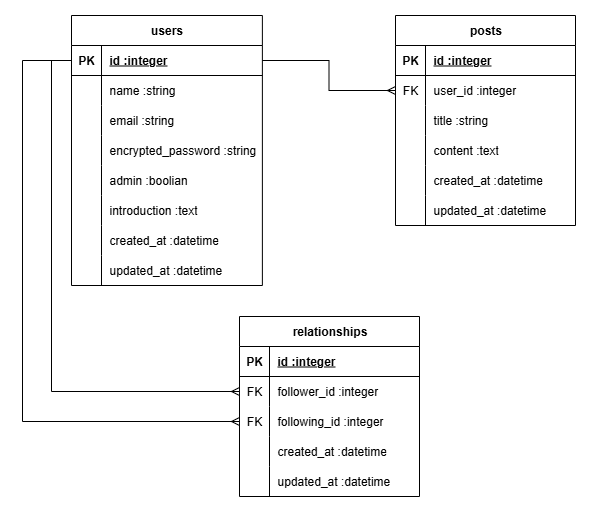

The diagram above was exported from draw.io. Its source (the exported page's mxGraphModel, read from the mxfile embedded in the PNG):
<mxGraphModel dx="786" dy="564" grid="0" gridSize="10" guides="1" tooltips="1" connect="1" arrows="1" fold="1" page="1" pageScale="1" pageWidth="827" pageHeight="1169" math="0" shadow="0">
  <root>
    <mxCell id="0" />
    <mxCell id="1" parent="0" />
    <mxCell id="RAjaHRQUyQbf8FV35z5Z-1" value="users" style="shape=table;startSize=30;container=1;collapsible=1;childLayout=tableLayout;fixedRows=1;rowLines=0;fontStyle=1;align=center;resizeLast=1;html=1;" parent="1" vertex="1">
      <mxGeometry x="101" y="90" width="190.88098144531256" height="270" as="geometry" />
    </mxCell>
    <mxCell id="RAjaHRQUyQbf8FV35z5Z-2" value="" style="shape=tableRow;horizontal=0;startSize=0;swimlaneHead=0;swimlaneBody=0;fillColor=none;collapsible=0;dropTarget=0;points=[[0,0.5],[1,0.5]];portConstraint=eastwest;top=0;left=0;right=0;bottom=1;" parent="RAjaHRQUyQbf8FV35z5Z-1" vertex="1">
      <mxGeometry y="30" width="190.88098144531256" height="30" as="geometry" />
    </mxCell>
    <mxCell id="RAjaHRQUyQbf8FV35z5Z-3" value="PK" style="shape=partialRectangle;connectable=0;fillColor=none;top=0;left=0;bottom=0;right=0;fontStyle=1;overflow=hidden;whiteSpace=wrap;html=1;" parent="RAjaHRQUyQbf8FV35z5Z-2" vertex="1">
      <mxGeometry width="30" height="30" as="geometry">
        <mxRectangle width="30" height="30" as="alternateBounds" />
      </mxGeometry>
    </mxCell>
    <mxCell id="RAjaHRQUyQbf8FV35z5Z-4" value="id :integer" style="shape=partialRectangle;connectable=0;fillColor=none;top=0;left=0;bottom=0;right=0;align=left;spacingLeft=6;fontStyle=5;overflow=hidden;whiteSpace=wrap;html=1;" parent="RAjaHRQUyQbf8FV35z5Z-2" vertex="1">
      <mxGeometry x="30" width="160.88098144531256" height="30" as="geometry">
        <mxRectangle width="160.88098144531256" height="30" as="alternateBounds" />
      </mxGeometry>
    </mxCell>
    <mxCell id="RAjaHRQUyQbf8FV35z5Z-5" value="" style="shape=tableRow;horizontal=0;startSize=0;swimlaneHead=0;swimlaneBody=0;fillColor=none;collapsible=0;dropTarget=0;points=[[0,0.5],[1,0.5]];portConstraint=eastwest;top=0;left=0;right=0;bottom=0;" parent="RAjaHRQUyQbf8FV35z5Z-1" vertex="1">
      <mxGeometry y="60" width="190.88098144531256" height="30" as="geometry" />
    </mxCell>
    <mxCell id="RAjaHRQUyQbf8FV35z5Z-6" value="" style="shape=partialRectangle;connectable=0;fillColor=none;top=0;left=0;bottom=0;right=0;editable=1;overflow=hidden;whiteSpace=wrap;html=1;" parent="RAjaHRQUyQbf8FV35z5Z-5" vertex="1">
      <mxGeometry width="30" height="30" as="geometry">
        <mxRectangle width="30" height="30" as="alternateBounds" />
      </mxGeometry>
    </mxCell>
    <mxCell id="RAjaHRQUyQbf8FV35z5Z-7" value="name :string" style="shape=partialRectangle;connectable=0;fillColor=none;top=0;left=0;bottom=0;right=0;align=left;spacingLeft=6;overflow=hidden;whiteSpace=wrap;html=1;" parent="RAjaHRQUyQbf8FV35z5Z-5" vertex="1">
      <mxGeometry x="30" width="160.88098144531256" height="30" as="geometry">
        <mxRectangle width="160.88098144531256" height="30" as="alternateBounds" />
      </mxGeometry>
    </mxCell>
    <mxCell id="RAjaHRQUyQbf8FV35z5Z-8" value="" style="shape=tableRow;horizontal=0;startSize=0;swimlaneHead=0;swimlaneBody=0;fillColor=none;collapsible=0;dropTarget=0;points=[[0,0.5],[1,0.5]];portConstraint=eastwest;top=0;left=0;right=0;bottom=0;" parent="RAjaHRQUyQbf8FV35z5Z-1" vertex="1">
      <mxGeometry y="90" width="190.88098144531256" height="30" as="geometry" />
    </mxCell>
    <mxCell id="RAjaHRQUyQbf8FV35z5Z-9" value="" style="shape=partialRectangle;connectable=0;fillColor=none;top=0;left=0;bottom=0;right=0;editable=1;overflow=hidden;whiteSpace=wrap;html=1;" parent="RAjaHRQUyQbf8FV35z5Z-8" vertex="1">
      <mxGeometry width="30" height="30" as="geometry">
        <mxRectangle width="30" height="30" as="alternateBounds" />
      </mxGeometry>
    </mxCell>
    <mxCell id="RAjaHRQUyQbf8FV35z5Z-10" value="email :string" style="shape=partialRectangle;connectable=0;fillColor=none;top=0;left=0;bottom=0;right=0;align=left;spacingLeft=6;overflow=hidden;whiteSpace=wrap;html=1;" parent="RAjaHRQUyQbf8FV35z5Z-8" vertex="1">
      <mxGeometry x="30" width="160.88098144531256" height="30" as="geometry">
        <mxRectangle width="160.88098144531256" height="30" as="alternateBounds" />
      </mxGeometry>
    </mxCell>
    <mxCell id="RAjaHRQUyQbf8FV35z5Z-11" value="" style="shape=tableRow;horizontal=0;startSize=0;swimlaneHead=0;swimlaneBody=0;fillColor=none;collapsible=0;dropTarget=0;points=[[0,0.5],[1,0.5]];portConstraint=eastwest;top=0;left=0;right=0;bottom=0;" parent="RAjaHRQUyQbf8FV35z5Z-1" vertex="1">
      <mxGeometry y="120" width="190.88098144531256" height="30" as="geometry" />
    </mxCell>
    <mxCell id="RAjaHRQUyQbf8FV35z5Z-12" value="" style="shape=partialRectangle;connectable=0;fillColor=none;top=0;left=0;bottom=0;right=0;editable=1;overflow=hidden;whiteSpace=wrap;html=1;" parent="RAjaHRQUyQbf8FV35z5Z-11" vertex="1">
      <mxGeometry width="30" height="30" as="geometry">
        <mxRectangle width="30" height="30" as="alternateBounds" />
      </mxGeometry>
    </mxCell>
    <mxCell id="RAjaHRQUyQbf8FV35z5Z-13" value="encrypted_password :string" style="shape=partialRectangle;connectable=0;fillColor=none;top=0;left=0;bottom=0;right=0;align=left;spacingLeft=6;overflow=hidden;whiteSpace=wrap;html=1;" parent="RAjaHRQUyQbf8FV35z5Z-11" vertex="1">
      <mxGeometry x="30" width="160.88098144531256" height="30" as="geometry">
        <mxRectangle width="160.88098144531256" height="30" as="alternateBounds" />
      </mxGeometry>
    </mxCell>
    <mxCell id="Zsw_snIqGzzCUVTzj7Sa-2" value="" style="shape=tableRow;horizontal=0;startSize=0;swimlaneHead=0;swimlaneBody=0;fillColor=none;collapsible=0;dropTarget=0;points=[[0,0.5],[1,0.5]];portConstraint=eastwest;top=0;left=0;right=0;bottom=0;" vertex="1" parent="RAjaHRQUyQbf8FV35z5Z-1">
      <mxGeometry y="150" width="190.88098144531256" height="30" as="geometry" />
    </mxCell>
    <mxCell id="Zsw_snIqGzzCUVTzj7Sa-3" value="" style="shape=partialRectangle;connectable=0;fillColor=none;top=0;left=0;bottom=0;right=0;editable=1;overflow=hidden;whiteSpace=wrap;html=1;" vertex="1" parent="Zsw_snIqGzzCUVTzj7Sa-2">
      <mxGeometry width="30" height="30" as="geometry">
        <mxRectangle width="30" height="30" as="alternateBounds" />
      </mxGeometry>
    </mxCell>
    <mxCell id="Zsw_snIqGzzCUVTzj7Sa-4" value="admin :boolian" style="shape=partialRectangle;connectable=0;fillColor=none;top=0;left=0;bottom=0;right=0;align=left;spacingLeft=6;overflow=hidden;whiteSpace=wrap;html=1;" vertex="1" parent="Zsw_snIqGzzCUVTzj7Sa-2">
      <mxGeometry x="30" width="160.88098144531256" height="30" as="geometry">
        <mxRectangle width="160.88098144531256" height="30" as="alternateBounds" />
      </mxGeometry>
    </mxCell>
    <mxCell id="Zsw_snIqGzzCUVTzj7Sa-5" value="" style="shape=tableRow;horizontal=0;startSize=0;swimlaneHead=0;swimlaneBody=0;fillColor=none;collapsible=0;dropTarget=0;points=[[0,0.5],[1,0.5]];portConstraint=eastwest;top=0;left=0;right=0;bottom=0;" vertex="1" parent="RAjaHRQUyQbf8FV35z5Z-1">
      <mxGeometry y="180" width="190.88098144531256" height="30" as="geometry" />
    </mxCell>
    <mxCell id="Zsw_snIqGzzCUVTzj7Sa-6" value="" style="shape=partialRectangle;connectable=0;fillColor=none;top=0;left=0;bottom=0;right=0;editable=1;overflow=hidden;whiteSpace=wrap;html=1;" vertex="1" parent="Zsw_snIqGzzCUVTzj7Sa-5">
      <mxGeometry width="30" height="30" as="geometry">
        <mxRectangle width="30" height="30" as="alternateBounds" />
      </mxGeometry>
    </mxCell>
    <mxCell id="Zsw_snIqGzzCUVTzj7Sa-7" value="&lt;span class=&quot;notion-enable-hover&quot; data-token-index=&quot;0&quot; style=&quot;&quot;&gt;introduction :text&lt;/span&gt;" style="shape=partialRectangle;connectable=0;fillColor=none;top=0;left=0;bottom=0;right=0;align=left;spacingLeft=6;overflow=hidden;whiteSpace=wrap;html=1;" vertex="1" parent="Zsw_snIqGzzCUVTzj7Sa-5">
      <mxGeometry x="30" width="160.88098144531256" height="30" as="geometry">
        <mxRectangle width="160.88098144531256" height="30" as="alternateBounds" />
      </mxGeometry>
    </mxCell>
    <mxCell id="RAjaHRQUyQbf8FV35z5Z-28" value="" style="shape=tableRow;horizontal=0;startSize=0;swimlaneHead=0;swimlaneBody=0;fillColor=none;collapsible=0;dropTarget=0;points=[[0,0.5],[1,0.5]];portConstraint=eastwest;top=0;left=0;right=0;bottom=0;" parent="RAjaHRQUyQbf8FV35z5Z-1" vertex="1">
      <mxGeometry y="210" width="190.88098144531256" height="30" as="geometry" />
    </mxCell>
    <mxCell id="RAjaHRQUyQbf8FV35z5Z-29" value="" style="shape=partialRectangle;connectable=0;fillColor=none;top=0;left=0;bottom=0;right=0;editable=1;overflow=hidden;whiteSpace=wrap;html=1;" parent="RAjaHRQUyQbf8FV35z5Z-28" vertex="1">
      <mxGeometry width="30" height="30" as="geometry">
        <mxRectangle width="30" height="30" as="alternateBounds" />
      </mxGeometry>
    </mxCell>
    <mxCell id="RAjaHRQUyQbf8FV35z5Z-30" value="created_at :datetime" style="shape=partialRectangle;connectable=0;fillColor=none;top=0;left=0;bottom=0;right=0;align=left;spacingLeft=6;overflow=hidden;whiteSpace=wrap;html=1;" parent="RAjaHRQUyQbf8FV35z5Z-28" vertex="1">
      <mxGeometry x="30" width="160.88098144531256" height="30" as="geometry">
        <mxRectangle width="160.88098144531256" height="30" as="alternateBounds" />
      </mxGeometry>
    </mxCell>
    <mxCell id="RAjaHRQUyQbf8FV35z5Z-31" value="" style="shape=tableRow;horizontal=0;startSize=0;swimlaneHead=0;swimlaneBody=0;fillColor=none;collapsible=0;dropTarget=0;points=[[0,0.5],[1,0.5]];portConstraint=eastwest;top=0;left=0;right=0;bottom=0;" parent="RAjaHRQUyQbf8FV35z5Z-1" vertex="1">
      <mxGeometry y="240" width="190.88098144531256" height="30" as="geometry" />
    </mxCell>
    <mxCell id="RAjaHRQUyQbf8FV35z5Z-32" value="" style="shape=partialRectangle;connectable=0;fillColor=none;top=0;left=0;bottom=0;right=0;editable=1;overflow=hidden;whiteSpace=wrap;html=1;" parent="RAjaHRQUyQbf8FV35z5Z-31" vertex="1">
      <mxGeometry width="30" height="30" as="geometry">
        <mxRectangle width="30" height="30" as="alternateBounds" />
      </mxGeometry>
    </mxCell>
    <mxCell id="RAjaHRQUyQbf8FV35z5Z-33" value="updated_at :datetime" style="shape=partialRectangle;connectable=0;fillColor=none;top=0;left=0;bottom=0;right=0;align=left;spacingLeft=6;overflow=hidden;whiteSpace=wrap;html=1;" parent="RAjaHRQUyQbf8FV35z5Z-31" vertex="1">
      <mxGeometry x="30" width="160.88098144531256" height="30" as="geometry">
        <mxRectangle width="160.88098144531256" height="30" as="alternateBounds" />
      </mxGeometry>
    </mxCell>
    <mxCell id="RAjaHRQUyQbf8FV35z5Z-34" value="posts" style="shape=table;startSize=30;container=1;collapsible=1;childLayout=tableLayout;fixedRows=1;rowLines=0;fontStyle=1;align=center;resizeLast=1;html=1;" parent="1" vertex="1">
      <mxGeometry x="425" y="90" width="180" height="210" as="geometry" />
    </mxCell>
    <mxCell id="RAjaHRQUyQbf8FV35z5Z-35" value="" style="shape=tableRow;horizontal=0;startSize=0;swimlaneHead=0;swimlaneBody=0;fillColor=none;collapsible=0;dropTarget=0;points=[[0,0.5],[1,0.5]];portConstraint=eastwest;top=0;left=0;right=0;bottom=1;" parent="RAjaHRQUyQbf8FV35z5Z-34" vertex="1">
      <mxGeometry y="30" width="180" height="30" as="geometry" />
    </mxCell>
    <mxCell id="RAjaHRQUyQbf8FV35z5Z-36" value="PK" style="shape=partialRectangle;connectable=0;fillColor=none;top=0;left=0;bottom=0;right=0;fontStyle=1;overflow=hidden;whiteSpace=wrap;html=1;" parent="RAjaHRQUyQbf8FV35z5Z-35" vertex="1">
      <mxGeometry width="30" height="30" as="geometry">
        <mxRectangle width="30" height="30" as="alternateBounds" />
      </mxGeometry>
    </mxCell>
    <mxCell id="RAjaHRQUyQbf8FV35z5Z-37" value="id :integer" style="shape=partialRectangle;connectable=0;fillColor=none;top=0;left=0;bottom=0;right=0;align=left;spacingLeft=6;fontStyle=5;overflow=hidden;whiteSpace=wrap;html=1;" parent="RAjaHRQUyQbf8FV35z5Z-35" vertex="1">
      <mxGeometry x="30" width="150" height="30" as="geometry">
        <mxRectangle width="150" height="30" as="alternateBounds" />
      </mxGeometry>
    </mxCell>
    <mxCell id="RAjaHRQUyQbf8FV35z5Z-38" value="" style="shape=tableRow;horizontal=0;startSize=0;swimlaneHead=0;swimlaneBody=0;fillColor=none;collapsible=0;dropTarget=0;points=[[0,0.5],[1,0.5]];portConstraint=eastwest;top=0;left=0;right=0;bottom=0;" parent="RAjaHRQUyQbf8FV35z5Z-34" vertex="1">
      <mxGeometry y="60" width="180" height="30" as="geometry" />
    </mxCell>
    <mxCell id="RAjaHRQUyQbf8FV35z5Z-39" value="FK" style="shape=partialRectangle;connectable=0;fillColor=none;top=0;left=0;bottom=0;right=0;editable=1;overflow=hidden;whiteSpace=wrap;html=1;" parent="RAjaHRQUyQbf8FV35z5Z-38" vertex="1">
      <mxGeometry width="30" height="30" as="geometry">
        <mxRectangle width="30" height="30" as="alternateBounds" />
      </mxGeometry>
    </mxCell>
    <mxCell id="RAjaHRQUyQbf8FV35z5Z-40" value="user_id&amp;nbsp;:integer" style="shape=partialRectangle;connectable=0;fillColor=none;top=0;left=0;bottom=0;right=0;align=left;spacingLeft=6;overflow=hidden;whiteSpace=wrap;html=1;" parent="RAjaHRQUyQbf8FV35z5Z-38" vertex="1">
      <mxGeometry x="30" width="150" height="30" as="geometry">
        <mxRectangle width="150" height="30" as="alternateBounds" />
      </mxGeometry>
    </mxCell>
    <mxCell id="RAjaHRQUyQbf8FV35z5Z-41" value="" style="shape=tableRow;horizontal=0;startSize=0;swimlaneHead=0;swimlaneBody=0;fillColor=none;collapsible=0;dropTarget=0;points=[[0,0.5],[1,0.5]];portConstraint=eastwest;top=0;left=0;right=0;bottom=0;" parent="RAjaHRQUyQbf8FV35z5Z-34" vertex="1">
      <mxGeometry y="90" width="180" height="30" as="geometry" />
    </mxCell>
    <mxCell id="RAjaHRQUyQbf8FV35z5Z-42" value="" style="shape=partialRectangle;connectable=0;fillColor=none;top=0;left=0;bottom=0;right=0;editable=1;overflow=hidden;whiteSpace=wrap;html=1;" parent="RAjaHRQUyQbf8FV35z5Z-41" vertex="1">
      <mxGeometry width="30" height="30" as="geometry">
        <mxRectangle width="30" height="30" as="alternateBounds" />
      </mxGeometry>
    </mxCell>
    <mxCell id="RAjaHRQUyQbf8FV35z5Z-43" value="title :string" style="shape=partialRectangle;connectable=0;fillColor=none;top=0;left=0;bottom=0;right=0;align=left;spacingLeft=6;overflow=hidden;whiteSpace=wrap;html=1;" parent="RAjaHRQUyQbf8FV35z5Z-41" vertex="1">
      <mxGeometry x="30" width="150" height="30" as="geometry">
        <mxRectangle width="150" height="30" as="alternateBounds" />
      </mxGeometry>
    </mxCell>
    <mxCell id="RAjaHRQUyQbf8FV35z5Z-44" value="" style="shape=tableRow;horizontal=0;startSize=0;swimlaneHead=0;swimlaneBody=0;fillColor=none;collapsible=0;dropTarget=0;points=[[0,0.5],[1,0.5]];portConstraint=eastwest;top=0;left=0;right=0;bottom=0;" parent="RAjaHRQUyQbf8FV35z5Z-34" vertex="1">
      <mxGeometry y="120" width="180" height="30" as="geometry" />
    </mxCell>
    <mxCell id="RAjaHRQUyQbf8FV35z5Z-45" value="" style="shape=partialRectangle;connectable=0;fillColor=none;top=0;left=0;bottom=0;right=0;editable=1;overflow=hidden;whiteSpace=wrap;html=1;" parent="RAjaHRQUyQbf8FV35z5Z-44" vertex="1">
      <mxGeometry width="30" height="30" as="geometry">
        <mxRectangle width="30" height="30" as="alternateBounds" />
      </mxGeometry>
    </mxCell>
    <mxCell id="RAjaHRQUyQbf8FV35z5Z-46" value="content :text" style="shape=partialRectangle;connectable=0;fillColor=none;top=0;left=0;bottom=0;right=0;align=left;spacingLeft=6;overflow=hidden;whiteSpace=wrap;html=1;" parent="RAjaHRQUyQbf8FV35z5Z-44" vertex="1">
      <mxGeometry x="30" width="150" height="30" as="geometry">
        <mxRectangle width="150" height="30" as="alternateBounds" />
      </mxGeometry>
    </mxCell>
    <mxCell id="RAjaHRQUyQbf8FV35z5Z-48" value="" style="shape=tableRow;horizontal=0;startSize=0;swimlaneHead=0;swimlaneBody=0;fillColor=none;collapsible=0;dropTarget=0;points=[[0,0.5],[1,0.5]];portConstraint=eastwest;top=0;left=0;right=0;bottom=0;" parent="RAjaHRQUyQbf8FV35z5Z-34" vertex="1">
      <mxGeometry y="150" width="180" height="30" as="geometry" />
    </mxCell>
    <mxCell id="RAjaHRQUyQbf8FV35z5Z-49" value="" style="shape=partialRectangle;connectable=0;fillColor=none;top=0;left=0;bottom=0;right=0;editable=1;overflow=hidden;whiteSpace=wrap;html=1;" parent="RAjaHRQUyQbf8FV35z5Z-48" vertex="1">
      <mxGeometry width="30" height="30" as="geometry">
        <mxRectangle width="30" height="30" as="alternateBounds" />
      </mxGeometry>
    </mxCell>
    <mxCell id="RAjaHRQUyQbf8FV35z5Z-50" value="created_at :datetime" style="shape=partialRectangle;connectable=0;fillColor=none;top=0;left=0;bottom=0;right=0;align=left;spacingLeft=6;overflow=hidden;whiteSpace=wrap;html=1;" parent="RAjaHRQUyQbf8FV35z5Z-48" vertex="1">
      <mxGeometry x="30" width="150" height="30" as="geometry">
        <mxRectangle width="150" height="30" as="alternateBounds" />
      </mxGeometry>
    </mxCell>
    <mxCell id="RAjaHRQUyQbf8FV35z5Z-51" value="" style="shape=tableRow;horizontal=0;startSize=0;swimlaneHead=0;swimlaneBody=0;fillColor=none;collapsible=0;dropTarget=0;points=[[0,0.5],[1,0.5]];portConstraint=eastwest;top=0;left=0;right=0;bottom=0;" parent="RAjaHRQUyQbf8FV35z5Z-34" vertex="1">
      <mxGeometry y="180" width="180" height="30" as="geometry" />
    </mxCell>
    <mxCell id="RAjaHRQUyQbf8FV35z5Z-52" value="" style="shape=partialRectangle;connectable=0;fillColor=none;top=0;left=0;bottom=0;right=0;editable=1;overflow=hidden;whiteSpace=wrap;html=1;" parent="RAjaHRQUyQbf8FV35z5Z-51" vertex="1">
      <mxGeometry width="30" height="30" as="geometry">
        <mxRectangle width="30" height="30" as="alternateBounds" />
      </mxGeometry>
    </mxCell>
    <mxCell id="RAjaHRQUyQbf8FV35z5Z-53" value="updated_at :datetime" style="shape=partialRectangle;connectable=0;fillColor=none;top=0;left=0;bottom=0;right=0;align=left;spacingLeft=6;overflow=hidden;whiteSpace=wrap;html=1;" parent="RAjaHRQUyQbf8FV35z5Z-51" vertex="1">
      <mxGeometry x="30" width="150" height="30" as="geometry">
        <mxRectangle width="150" height="30" as="alternateBounds" />
      </mxGeometry>
    </mxCell>
    <mxCell id="RAjaHRQUyQbf8FV35z5Z-54" value="relationships" style="shape=table;startSize=30;container=1;collapsible=1;childLayout=tableLayout;fixedRows=1;rowLines=0;fontStyle=1;align=center;resizeLast=1;html=1;" parent="1" vertex="1">
      <mxGeometry x="269" y="391" width="180" height="180" as="geometry" />
    </mxCell>
    <mxCell id="RAjaHRQUyQbf8FV35z5Z-55" value="" style="shape=tableRow;horizontal=0;startSize=0;swimlaneHead=0;swimlaneBody=0;fillColor=none;collapsible=0;dropTarget=0;points=[[0,0.5],[1,0.5]];portConstraint=eastwest;top=0;left=0;right=0;bottom=1;" parent="RAjaHRQUyQbf8FV35z5Z-54" vertex="1">
      <mxGeometry y="30" width="180" height="30" as="geometry" />
    </mxCell>
    <mxCell id="RAjaHRQUyQbf8FV35z5Z-56" value="PK" style="shape=partialRectangle;connectable=0;fillColor=none;top=0;left=0;bottom=0;right=0;fontStyle=1;overflow=hidden;whiteSpace=wrap;html=1;" parent="RAjaHRQUyQbf8FV35z5Z-55" vertex="1">
      <mxGeometry width="30" height="30" as="geometry">
        <mxRectangle width="30" height="30" as="alternateBounds" />
      </mxGeometry>
    </mxCell>
    <mxCell id="RAjaHRQUyQbf8FV35z5Z-57" value="id :integer" style="shape=partialRectangle;connectable=0;fillColor=none;top=0;left=0;bottom=0;right=0;align=left;spacingLeft=6;fontStyle=5;overflow=hidden;whiteSpace=wrap;html=1;" parent="RAjaHRQUyQbf8FV35z5Z-55" vertex="1">
      <mxGeometry x="30" width="150" height="30" as="geometry">
        <mxRectangle width="150" height="30" as="alternateBounds" />
      </mxGeometry>
    </mxCell>
    <mxCell id="RAjaHRQUyQbf8FV35z5Z-58" value="" style="shape=tableRow;horizontal=0;startSize=0;swimlaneHead=0;swimlaneBody=0;fillColor=none;collapsible=0;dropTarget=0;points=[[0,0.5],[1,0.5]];portConstraint=eastwest;top=0;left=0;right=0;bottom=0;" parent="RAjaHRQUyQbf8FV35z5Z-54" vertex="1">
      <mxGeometry y="60" width="180" height="30" as="geometry" />
    </mxCell>
    <mxCell id="RAjaHRQUyQbf8FV35z5Z-59" value="FK" style="shape=partialRectangle;connectable=0;fillColor=none;top=0;left=0;bottom=0;right=0;editable=1;overflow=hidden;whiteSpace=wrap;html=1;" parent="RAjaHRQUyQbf8FV35z5Z-58" vertex="1">
      <mxGeometry width="30" height="30" as="geometry">
        <mxRectangle width="30" height="30" as="alternateBounds" />
      </mxGeometry>
    </mxCell>
    <mxCell id="RAjaHRQUyQbf8FV35z5Z-60" value="follower_id :integer" style="shape=partialRectangle;connectable=0;fillColor=none;top=0;left=0;bottom=0;right=0;align=left;spacingLeft=6;overflow=hidden;whiteSpace=wrap;html=1;" parent="RAjaHRQUyQbf8FV35z5Z-58" vertex="1">
      <mxGeometry x="30" width="150" height="30" as="geometry">
        <mxRectangle width="150" height="30" as="alternateBounds" />
      </mxGeometry>
    </mxCell>
    <mxCell id="RAjaHRQUyQbf8FV35z5Z-61" value="" style="shape=tableRow;horizontal=0;startSize=0;swimlaneHead=0;swimlaneBody=0;fillColor=none;collapsible=0;dropTarget=0;points=[[0,0.5],[1,0.5]];portConstraint=eastwest;top=0;left=0;right=0;bottom=0;" parent="RAjaHRQUyQbf8FV35z5Z-54" vertex="1">
      <mxGeometry y="90" width="180" height="30" as="geometry" />
    </mxCell>
    <mxCell id="RAjaHRQUyQbf8FV35z5Z-62" value="FK" style="shape=partialRectangle;connectable=0;fillColor=none;top=0;left=0;bottom=0;right=0;editable=1;overflow=hidden;whiteSpace=wrap;html=1;" parent="RAjaHRQUyQbf8FV35z5Z-61" vertex="1">
      <mxGeometry width="30" height="30" as="geometry">
        <mxRectangle width="30" height="30" as="alternateBounds" />
      </mxGeometry>
    </mxCell>
    <mxCell id="RAjaHRQUyQbf8FV35z5Z-63" value="following_id :integer" style="shape=partialRectangle;connectable=0;fillColor=none;top=0;left=0;bottom=0;right=0;align=left;spacingLeft=6;overflow=hidden;whiteSpace=wrap;html=1;" parent="RAjaHRQUyQbf8FV35z5Z-61" vertex="1">
      <mxGeometry x="30" width="150" height="30" as="geometry">
        <mxRectangle width="150" height="30" as="alternateBounds" />
      </mxGeometry>
    </mxCell>
    <mxCell id="RAjaHRQUyQbf8FV35z5Z-64" value="" style="shape=tableRow;horizontal=0;startSize=0;swimlaneHead=0;swimlaneBody=0;fillColor=none;collapsible=0;dropTarget=0;points=[[0,0.5],[1,0.5]];portConstraint=eastwest;top=0;left=0;right=0;bottom=0;" parent="RAjaHRQUyQbf8FV35z5Z-54" vertex="1">
      <mxGeometry y="120" width="180" height="30" as="geometry" />
    </mxCell>
    <mxCell id="RAjaHRQUyQbf8FV35z5Z-65" value="" style="shape=partialRectangle;connectable=0;fillColor=none;top=0;left=0;bottom=0;right=0;editable=1;overflow=hidden;whiteSpace=wrap;html=1;" parent="RAjaHRQUyQbf8FV35z5Z-64" vertex="1">
      <mxGeometry width="30" height="30" as="geometry">
        <mxRectangle width="30" height="30" as="alternateBounds" />
      </mxGeometry>
    </mxCell>
    <mxCell id="RAjaHRQUyQbf8FV35z5Z-66" value="created_at :datetime" style="shape=partialRectangle;connectable=0;fillColor=none;top=0;left=0;bottom=0;right=0;align=left;spacingLeft=6;overflow=hidden;whiteSpace=wrap;html=1;" parent="RAjaHRQUyQbf8FV35z5Z-64" vertex="1">
      <mxGeometry x="30" width="150" height="30" as="geometry">
        <mxRectangle width="150" height="30" as="alternateBounds" />
      </mxGeometry>
    </mxCell>
    <mxCell id="RAjaHRQUyQbf8FV35z5Z-67" value="" style="shape=tableRow;horizontal=0;startSize=0;swimlaneHead=0;swimlaneBody=0;fillColor=none;collapsible=0;dropTarget=0;points=[[0,0.5],[1,0.5]];portConstraint=eastwest;top=0;left=0;right=0;bottom=0;" parent="RAjaHRQUyQbf8FV35z5Z-54" vertex="1">
      <mxGeometry y="150" width="180" height="30" as="geometry" />
    </mxCell>
    <mxCell id="RAjaHRQUyQbf8FV35z5Z-68" value="" style="shape=partialRectangle;connectable=0;fillColor=none;top=0;left=0;bottom=0;right=0;editable=1;overflow=hidden;whiteSpace=wrap;html=1;" parent="RAjaHRQUyQbf8FV35z5Z-67" vertex="1">
      <mxGeometry width="30" height="30" as="geometry">
        <mxRectangle width="30" height="30" as="alternateBounds" />
      </mxGeometry>
    </mxCell>
    <mxCell id="RAjaHRQUyQbf8FV35z5Z-69" value="updated_at :datetime" style="shape=partialRectangle;connectable=0;fillColor=none;top=0;left=0;bottom=0;right=0;align=left;spacingLeft=6;overflow=hidden;whiteSpace=wrap;html=1;" parent="RAjaHRQUyQbf8FV35z5Z-67" vertex="1">
      <mxGeometry x="30" width="150" height="30" as="geometry">
        <mxRectangle width="150" height="30" as="alternateBounds" />
      </mxGeometry>
    </mxCell>
    <mxCell id="RAjaHRQUyQbf8FV35z5Z-70" style="edgeStyle=orthogonalEdgeStyle;rounded=0;orthogonalLoop=1;jettySize=auto;html=1;exitX=1;exitY=0.5;exitDx=0;exitDy=0;entryX=0;entryY=0.5;entryDx=0;entryDy=0;endArrow=ERmany;endFill=0;" parent="1" source="RAjaHRQUyQbf8FV35z5Z-2" target="RAjaHRQUyQbf8FV35z5Z-38" edge="1">
      <mxGeometry relative="1" as="geometry" />
    </mxCell>
    <mxCell id="RAjaHRQUyQbf8FV35z5Z-73" style="edgeStyle=orthogonalEdgeStyle;shape=connector;rounded=0;orthogonalLoop=1;jettySize=auto;html=1;exitX=0;exitY=0.5;exitDx=0;exitDy=0;entryX=0;entryY=0.5;entryDx=0;entryDy=0;strokeColor=default;align=center;verticalAlign=middle;fontFamily=Helvetica;fontSize=11;fontColor=default;labelBackgroundColor=default;endArrow=ERmany;endFill=0;" parent="1" source="RAjaHRQUyQbf8FV35z5Z-2" target="RAjaHRQUyQbf8FV35z5Z-58" edge="1">
      <mxGeometry relative="1" as="geometry" />
    </mxCell>
    <mxCell id="RAjaHRQUyQbf8FV35z5Z-74" style="edgeStyle=orthogonalEdgeStyle;shape=connector;rounded=0;orthogonalLoop=1;jettySize=auto;html=1;exitX=0;exitY=0.5;exitDx=0;exitDy=0;entryX=0;entryY=0.5;entryDx=0;entryDy=0;strokeColor=default;align=center;verticalAlign=middle;fontFamily=Helvetica;fontSize=11;fontColor=default;labelBackgroundColor=default;endArrow=ERmany;endFill=0;" parent="1" source="RAjaHRQUyQbf8FV35z5Z-2" target="RAjaHRQUyQbf8FV35z5Z-61" edge="1">
      <mxGeometry relative="1" as="geometry">
        <Array as="points">
          <mxPoint x="52" y="135" />
          <mxPoint x="52" y="496" />
        </Array>
      </mxGeometry>
    </mxCell>
  </root>
</mxGraphModel>